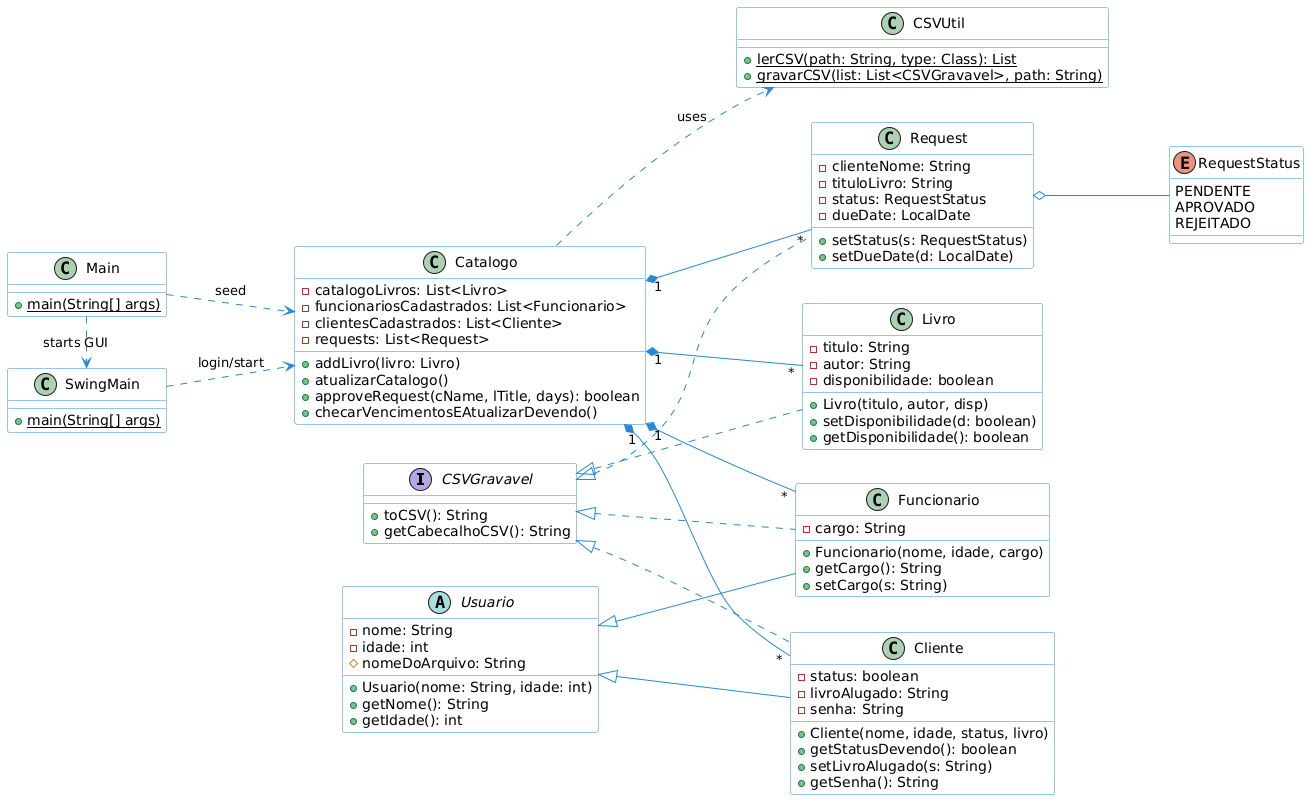

The diagram above was rendered by PlantUML. Its source (embedded in the PNG):
@startuml
skinparam style strict
left to right direction
skinparam class {
    BackgroundColor White
    ArrowColor #2688d4
    BorderColor #2688d4
}

' =========================================================================
' ESTRUTURA BASE (Infraestrutura)
' =========================================================================

interface CSVGravavel {
    + toCSV(): String
    + getCabecalhoCSV(): String
}

class CSVUtil {
    + lerCSV(path: String, type: Class): List {static}
    + gravarCSV(list: List<CSVGravavel>, path: String) {static}
}

' =========================================================================
' HIERARQUIA DE USUÁRIO
' =========================================================================

abstract class Usuario {
    - nome: String
    - idade: int
    # nomeDoArquivo: String
    + Usuario(nome: String, idade: int)
    + getNome(): String
    + getIdade(): int
}

class Cliente extends Usuario implements CSVGravavel {
    - status: boolean
    - livroAlugado: String
    - senha: String
    + Cliente(nome, idade, status, livro)
    + getStatusDevendo(): boolean
    + setLivroAlugado(s: String)
    + getSenha(): String
}

class Funcionario extends Usuario implements CSVGravavel {
    - cargo: String
    + Funcionario(nome, idade, cargo)
    + getCargo(): String
    + setCargo(s: String)
}

' =========================================================================
' ENTIDADES ADICIONAIS
' =========================================================================

class Livro implements CSVGravavel {
    - titulo: String
    - autor: String
    - disponibilidade: boolean
    + Livro(titulo, autor, disp)
    + setDisponibilidade(d: boolean)
    + getDisponibilidade(): boolean
}

enum RequestStatus {
    PENDENTE
    APROVADO
    REJEITADO
}

class Request implements CSVGravavel {
    - clienteNome: String
    - tituloLivro: String
    - status: RequestStatus
    - dueDate: LocalDate
    + setStatus(s: RequestStatus)
    + setDueDate(d: LocalDate)
}

Request o-- RequestStatus

' =========================================================================
' LÓGICA CENTRAL E PONTO DE ENTRADA
' =========================================================================

class Catalogo {
    - catalogoLivros: List<Livro>
    - funcionariosCadastrados: List<Funcionario>
    - clientesCadastrados: List<Cliente>
    - requests: List<Request>
    + addLivro(livro: Livro)
    + atualizarCatalogo()
    + approveRequest(cName, lTitle, days): boolean
    + checarVencimentosEAtualizarDevendo()
}

class Main {
    + main(String[] args) {static}
}

class SwingMain {
    + main(String[] args) {static}
}

' =========================================================================
' ASSOCIAÇÕES E DEPENDÊNCIAS
' =========================================================================

Catalogo "1" *-- "*" Livro
Catalogo "1" *-- "*" Funcionario
Catalogo "1" *-- "*" Cliente
Catalogo "1" *-- "*" Request
Catalogo ..> CSVUtil : uses

Main .> Catalogo : seed
Main .> SwingMain : starts GUI
SwingMain ..> Catalogo : login/start
@enduml